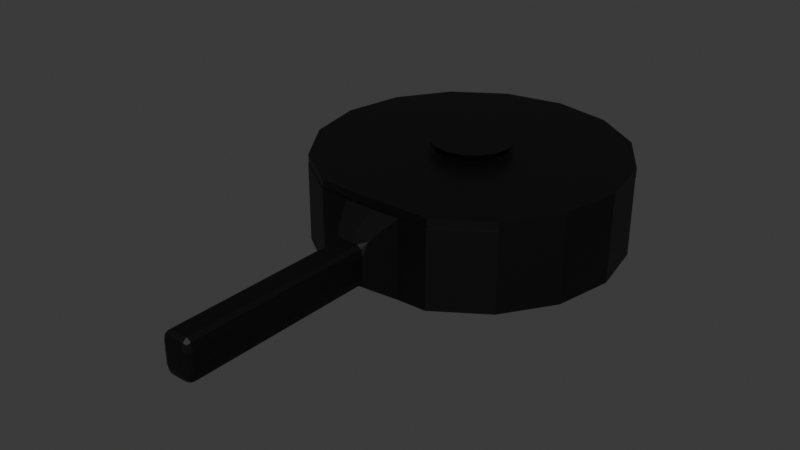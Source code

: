 # Source: Panela.blend  (saved by Blender 4.2.66; exported with 4.5.12 LTS)
import bpy
from mathutils import Matrix  # noqa: F401  (used for matrix-valued properties, if any)

bpy.ops.wm.read_factory_settings(use_empty=True)
scene = bpy.context.scene
scene.name = 'Scene'

# ---- collections
col_collection = bpy.data.collections.new('Collection'); scene.collection.children.link(col_collection)

# ---- materials (node trees are filled in below, after node groups)
mat_material = bpy.data.materials.new('Material')
mat_material.alpha_threshold = 0.0
mat_material.use_transparent_shadow = False
mat_material.roughness = 0.5
mat_material.line_color = (0.0, 0.0, 0.0, 1.0)

# ---- material node trees
mat_material.use_nodes = True; mat_material.node_tree.nodes.clear()
_N = mat_material.node_tree.nodes; _L = mat_material.node_tree.links
n0 = _N.new('ShaderNodeOutputMaterial'); n0.name = 'Material Output'; n0.location = (300, 300)
n1 = _N.new('ShaderNodeBsdfPrincipled'); n1.name = 'Principled BSDF'; n1.location = (10, 300)
n1.inputs[0].default_value = (0.0004392, 0.0004392, 0.0004392, 1.0)
n1.inputs[3].default_value = 1.45
_L.new(n1.outputs[0], n0.inputs[0])
n0.is_active_output = True

# ---- world
world_world = bpy.data.worlds.new('World'); scene.world = world_world
world_world.use_nodes = True; world_world.node_tree.nodes.clear()
_N = world_world.node_tree.nodes; _L = world_world.node_tree.links
n0 = _N.new('ShaderNodeOutputWorld'); n0.name = 'World Output'; n0.location = (300, 300)
n1 = _N.new('ShaderNodeBackground'); n1.name = 'Background'; n1.location = (10, 300)
n1.inputs[0].default_value = (0.05088, 0.05088, 0.05088, 1.0)
_L.new(n1.outputs[0], n0.inputs[0])
n0.is_active_output = True
world_world.color = (0.05088, 0.05088, 0.05088)
world_world.sun_shadow_jitter_overblur = 0.0

# ---- meshes
me_tampa = bpy.data.meshes.new('Tampa')
me_tampa.from_pydata([(-1.676e-10, 0.096, 0.0036), (-0.03674, 0.08869, 0.0036), (-0.06788, 0.06788, 0.0036), (-0.08869, 0.03674, 0.0036), (-0.096, 1.304e-10, 0.0036), (-0.08869, -0.03674, 0.0036), (-0.06788, -0.06788, 0.0036), (-0.03674, -0.08869, 0.0036), (-1.676e-10, -0.089, 0.0036), (0.03674, -0.08869, 0.0036), (0.06788, -0.06788, 0.0036), (0.08869, -0.03674, 0.0036), (0.096, 1.304e-10, 0.0036), (0.08869, 0.03674, 0.0036), (0.06788, 0.06788, 0.0036), (0.03674, 0.08869, 0.0036), (-1.676e-10, 0.096, 0.0096), (-0.03674, 0.08869, 0.0096), (-0.06788, 0.06788, 0.0096), (-0.08869, 0.03674, 0.0096), (-0.096, 1.304e-10, 0.0096), (-0.08869, -0.03674, 0.0096), (-0.06788, -0.06788, 0.0096), (-0.03674, -0.08869, 0.0096), (-1.676e-10, -0.089, 0.0096), (0.03674, -0.08869, 0.0096), (0.06788, -0.06788, 0.0096), (0.08869, -0.03674, 0.0096), (0.096, 1.304e-10, 0.0096), (0.08869, 0.03674, 0.0096), (0.06788, 0.06788, 0.0096), (0.03674, 0.08869, 0.0096), (-0.02939, 0.07095, 0.0066), (-2.515e-10, 0.0768, 0.0066), (-0.05431, 0.05431, 0.0066), (-0.07095, 0.02939, 0.0066), (-0.0768, 2.421e-10, 0.0066), (-0.07095, -0.02939, 0.0066), (-0.05431, -0.05431, 0.0066), (-0.02939, -0.07095, 0.0066), (-2.515e-10, -0.0768, 0.0066), (0.02939, -0.07095, 0.0066), (0.05431, -0.05431, 0.0066), (0.07095, -0.02939, 0.0066), (0.0768, 2.421e-10, 0.0066), (0.07095, 0.02939, 0.0066), (0.05431, 0.05431, 0.0066), (0.02939, 0.07095, 0.0066), (-0.007348, 0.01774, 0.0096), (-5.029e-10, 0.0192, 0.0096), (-0.01358, 0.01358, 0.0096), (-0.01774, 0.007348, 0.0096), (-0.0192, 5.774e-10, 0.0096), (-0.01774, -0.007348, 0.0096), (-0.01358, -0.01358, 0.0096), (-0.007348, -0.01774, 0.0096), (-5.029e-10, -0.0192, 0.0096), (0.007348, -0.01774, 0.0096), (0.01358, -0.01358, 0.0096), (0.01774, -0.007348, 0.0096), (0.0192, 5.774e-10, 0.0096), (0.01774, 0.007348, 0.0096), (0.01358, 0.01358, 0.0096), (0.007348, 0.01774, 0.0096), (-0.009552, 0.02306, 0.0156), (-8.445e-10, 0.02496, 0.0156), (-0.01765, 0.01765, 0.0156), (-0.02306, 0.009552, 0.0156), (-0.02496, 6.277e-10, 0.0156), (-0.02306, -0.009552, 0.0156), (-0.01765, -0.01765, 0.0156), (-0.009552, -0.02306, 0.0156), (-8.445e-10, -0.02496, 0.0156), (0.009552, -0.02306, 0.0156), (0.01765, -0.01765, 0.0156), (0.02306, -0.009552, 0.0156), (0.02496, 6.277e-10, 0.0156), (0.02306, 0.009552, 0.0156), (0.01765, 0.01765, 0.0156), (0.009552, 0.02306, 0.0156)], [], [(13, 12, 44, 45), (19, 20, 52, 51), (12, 13, 29, 28), (5, 6, 22, 21), (13, 14, 30, 29), (6, 7, 23, 22), (14, 15, 31, 30), (7, 8, 24, 23), (0, 1, 17, 16), (15, 0, 16, 31), (8, 9, 25, 24), (1, 2, 18, 17), (9, 10, 26, 25), (2, 3, 19, 18), (10, 11, 27, 26), (3, 4, 20, 19), (11, 12, 28, 27), (4, 5, 21, 20), (32, 33, 47, 46, 45, 44, 43, 42, 41, 40, 39, 38, 37, 36, 35, 34), (6, 5, 37, 38), (14, 13, 45, 46), (7, 6, 38, 39), (15, 14, 46, 47), (8, 7, 39, 40), (1, 0, 33, 32), (0, 15, 47, 33), (9, 8, 40, 41), (2, 1, 32, 34), (10, 9, 41, 42), (3, 2, 34, 35), (11, 10, 42, 43), (4, 3, 35, 36), (12, 11, 43, 44), (5, 4, 36, 37), (61, 62, 78, 77), (27, 28, 60, 59), (20, 21, 53, 52), (28, 29, 61, 60), (21, 22, 54, 53), (29, 30, 62, 61), (22, 23, 55, 54), (30, 31, 63, 62), (23, 24, 56, 55), (16, 17, 48, 49), (31, 16, 49, 63), (24, 25, 57, 56), (17, 18, 50, 48), (25, 26, 58, 57), (18, 19, 51, 50), (26, 27, 59, 58), (64, 66, 67, 68, 69, 70, 71, 72, 73, 74, 75, 76, 77, 78, 79, 65), (54, 55, 71, 70), (62, 63, 79, 78), (55, 56, 72, 71), (49, 48, 64, 65), (63, 49, 65, 79), (56, 57, 73, 72), (48, 50, 66, 64), (57, 58, 74, 73), (50, 51, 67, 66), (58, 59, 75, 74), (51, 52, 68, 67), (59, 60, 76, 75), (52, 53, 69, 68), (60, 61, 77, 76), (53, 54, 70, 69)])
_uv = me_tampa.uv_layers.new(name='UVMap')
_uv.uv.foreach_set('vector', [0.0, 0.0, 0.0, 0.0, 0.0, 0.0, 0.0, 0.0, 0.0, 0.0, 0.0, 0.0, 0.0, 0.0, 0.0, 0.0, 0.0, 0.0, 0.0, 0.0, 0.0, 0.0, 0.0, 0.0, 0.0, 0.0, 0.0, 0.0, 0.0, 0.0, 0.0, 0.0, 0.0, 0.0, 0.0, 0.0, 0.0, 0.0, 0.0, 0.0, 0.0, 0.0, 0.0, 0.0, 0.0, 0.0, 0.0, 0.0, 0.0, 0.0, 0.0, 0.0, 0.0, 0.0, 0.0, 0.0, 0.0, 0.0, 0.0, 0.0, 0.0, 0.0, 0.0, 0.0, 0.0, 0.0, 0.0, 0.0, 0.0, 0.0, 0.0, 0.0, 0.0, 0.0, 0.0, 0.0, 0.0, 0.0, 0.0, 0.0, 0.0, 0.0, 0.0, 0.0, 0.0, 0.0, 0.0, 0.0, 0.0, 0.0, 0.0, 0.0, 0.0, 0.0, 0.0, 0.0, 0.0, 0.0, 0.0, 0.0, 0.0, 0.0, 0.0, 0.0, 0.0, 0.0, 0.0, 0.0, 0.0, 0.0, 0.0, 0.0, 0.0, 0.0, 0.0, 0.0, 0.0, 0.0, 0.0, 0.0, 0.0, 0.0, 0.0, 0.0, 0.0, 0.0, 0.0, 0.0, 0.0, 0.0, 0.0, 0.0, 0.0, 0.0, 0.0, 0.0, 0.0, 0.0, 0.0, 0.0, 0.0, 0.0, 0.0, 0.0, 0.0, 0.0, 0.0, 0.0, 0.0, 0.0, 0.0, 0.0, 0.0, 0.0, 0.0, 0.0, 0.0, 0.0, 0.0, 0.0, 0.0, 0.0, 0.0, 0.0, 0.0, 0.0, 0.0, 0.0, 0.0, 0.0, 0.0, 0.0, 0.0, 0.0, 0.0, 0.0, 0.0, 0.0, 0.0, 0.0, 0.0, 0.0, 0.0, 0.0, 0.0, 0.0, 0.0, 0.0, 0.0, 0.0, 0.0, 0.0, 0.0, 0.0, 0.0, 0.0, 0.0, 0.0, 0.0, 0.0, 0.0, 0.0, 0.0, 0.0, 0.0, 0.0, 0.0, 0.0, 0.0, 0.0, 0.0, 0.0, 0.0, 0.0, 0.0, 0.0, 0.0, 0.0, 0.0, 0.0, 0.0, 0.0, 0.0, 0.0, 0.0, 0.0, 0.0, 0.0, 0.0, 0.0, 0.0, 0.0, 0.0, 0.0, 0.0, 0.0, 0.0, 0.0, 0.0, 0.0, 0.0, 0.0, 0.0, 0.0, 0.0, 0.0, 0.0, 0.0, 0.0, 0.0, 0.0, 0.0, 0.0, 0.0, 0.0, 0.0, 0.0, 0.0, 0.0, 0.0, 0.0, 0.0, 0.0, 0.0, 0.0, 0.0, 0.0, 0.0, 0.0, 0.0, 0.0, 0.0, 0.0, 0.0, 0.0, 0.0, 0.0, 0.0, 0.0, 0.0, 0.0, 0.0, 0.0, 0.0, 0.0, 0.0, 0.0, 0.0, 0.0, 0.0, 0.0, 0.0, 0.0, 0.0, 0.0, 0.0, 0.0, 0.0, 0.0, 0.0, 0.0, 0.0, 0.0, 0.0, 0.0, 0.0, 0.0, 0.0, 0.0, 0.0, 0.0, 0.0, 0.0, 0.0, 0.0, 0.0, 0.0, 0.0, 0.0, 0.0, 0.0, 0.0, 0.0, 0.0, 0.0, 0.0, 0.0, 0.0, 0.0, 0.0, 0.0, 0.0, 0.0, 0.0, 0.0, 0.0, 0.0, 0.0, 0.0, 0.0, 0.0, 0.0, 0.0, 0.0, 0.0, 0.0, 0.0, 0.0, 0.0, 0.0, 0.0, 0.0, 0.0, 0.0, 0.0, 0.0, 0.0, 0.0, 0.0, 0.0, 0.0, 0.0, 0.0, 0.0, 0.0, 0.0, 0.0, 0.0, 0.0, 0.0, 0.0, 0.0, 0.0, 0.0, 0.0, 0.0, 0.0, 0.0, 0.0, 0.0, 0.0, 0.0, 0.0, 0.0, 0.0, 0.0, 0.0, 0.0, 0.0, 0.0, 0.0, 0.0, 0.0, 0.0, 0.0, 0.0, 0.0, 0.0, 0.0, 0.0, 0.0, 0.0, 0.0, 0.0, 0.0, 0.0, 0.0, 0.0, 0.0, 0.0, 0.0, 0.0, 0.0, 0.0, 0.0, 0.0, 0.0, 0.0, 0.0, 0.0, 0.0, 0.0, 0.0, 0.0, 0.0, 0.0, 0.0, 0.0, 0.0, 0.0, 0.0, 0.0, 0.0, 0.0, 0.0, 0.0, 0.0, 0.0, 0.0, 0.0, 0.0, 0.0, 0.0, 0.0, 0.0, 0.0, 0.0, 0.0, 0.0, 0.0, 0.0, 0.0, 0.0, 0.0, 0.0, 0.0, 0.0, 0.0, 0.0, 0.0, 0.0, 0.0, 0.0, 0.0, 0.0, 0.0, 0.0, 0.0, 0.0, 0.0, 0.0, 0.0, 0.0, 0.0, 0.0, 0.0, 0.0, 0.0, 0.0, 0.0, 0.0, 0.0, 0.0, 0.0, 0.0, 0.0, 0.0, 0.0, 0.0, 0.0, 0.0, 0.0, 0.0, 0.0, 0.0, 0.0, 0.0, 0.0, 0.0, 0.0, 0.0, 0.0, 0.0, 0.0, 0.0, 0.0, 0.0, 0.0, 0.0, 0.0, 0.0, 0.0, 0.0, 0.0, 0.0, 0.0, 0.0, 0.0, 0.0, 0.0, 0.0, 0.0, 0.0, 0.0, 0.0, 0.0, 0.0, 0.0, 0.0, 0.0, 0.0, 0.0, 0.0, 0.0, 0.0, 0.0, 0.0, 0.0, 0.0, 0.0, 0.0, 0.0, 0.0, 0.0, 0.0, 0.0, 0.0, 0.0, 0.0, 0.0, 0.0, 0.0, 0.0, 0.0, 0.0, 0.0, 0.0, 0.0, 0.0, 0.0, 0.0, 0.0, 0.0, 0.0, 0.0, 0.0, 0.0, 0.0, 0.0, 0.0, 0.0, 0.0, 0.0, 0.0, 0.0, 0.0])
me_tampa.materials.append(mat_material)
me_tampa.update()
me_frigideira = bpy.data.meshes.new('Frigideira')
me_frigideira.from_pydata([(1.531e-11, 0.09293, 0.0), (-0.03674, 0.08562, 0.0), (-0.06788, 0.06481, 0.0), (-0.08869, 0.03367, 0.0), (-0.096, -0.003071, 0.0), (-0.08869, -0.03981, 0.0), (-0.06788, -0.07095, 0.0), (-0.03674, -0.09176, 0.0), (1.531e-11, -0.09307, 0.0), (0.03674, -0.09176, 0.0), (0.06788, -0.07095, 0.0), (0.08869, -0.03981, 0.0), (0.096, -0.003071, 0.0), (0.08869, 0.03367, 0.0), (0.06788, 0.06481, 0.0), (0.03674, 0.08562, 0.0), (1.531e-11, 0.09293, 0.05), (-0.03674, 0.08562, 0.05), (-0.06788, 0.06481, 0.05), (-0.08869, 0.03367, 0.05), (-0.096, -0.003071, 0.05), (-0.08869, -0.03981, 0.05), (-0.06788, -0.07095, 0.05), (-0.03674, -0.09176, 0.05), (1.531e-11, -0.09307, 0.05), (0.03674, -0.09176, 0.05), (0.06788, -0.07095, 0.05), (0.08869, -0.03981, 0.05), (0.096, -0.003071, 0.05), (0.08869, 0.03367, 0.05), (0.06788, 0.06481, 0.05), (0.03674, 0.08562, 0.05), (-5.645e-12, 0.08813, 0.05), (-0.0349, 0.08119, 0.05), (-0.06449, 0.06142, 0.05), (-0.08426, 0.03183, 0.05), (-0.0912, -0.003071, 0.05), (-0.08426, -0.03797, 0.05), (-0.06449, -0.06756, 0.05), (-0.0349, -0.08733, 0.05), (-5.645e-12, -0.08827, 0.05), (0.0349, -0.08733, 0.05), (0.06449, -0.06756, 0.05), (0.08426, -0.03797, 0.05), (0.0912, -0.003071, 0.05), (0.08426, 0.03183, 0.05), (0.06449, 0.06142, 0.05), (0.0349, 0.08119, 0.05), (1.055e-10, 0.08813, 0.005), (-0.0349, 0.08119, 0.005), (-0.06449, 0.06142, 0.005), (-0.08426, 0.03183, 0.005), (-0.0912, -0.003071, 0.005), (-0.08426, -0.03797, 0.005), (-0.06449, -0.06756, 0.005), (-0.0349, -0.08733, 0.005), (1.055e-10, -0.08827, 0.005), (0.0349, -0.08733, 0.005), (0.06449, -0.06756, 0.005), (0.08426, -0.03797, 0.005), (0.0912, -0.003071, 0.005), (0.08426, 0.03183, 0.005), (0.06449, 0.06142, 0.005), (0.0349, 0.08119, 0.005), (-0.01837, -0.09242, 0.0), (0.01837, -0.09242, 0.0), (-0.01837, -0.09242, 0.05), (0.01837, -0.09242, 0.05), (-0.03674, -0.09176, 0.025), (0.03674, -0.09176, 0.025), (0.01837, -0.09242, 0.025), (-0.01837, -0.09242, 0.025), (1.055e-10, -7.121e-05, 0.005), (-0.01745, -0.0878, 0.05), (0.01745, -0.0878, 0.05), (-0.01745, -0.0878, 0.005), (0.01745, -0.0878, 0.005), (-0.0349, -0.08733, 0.0275), (4.99e-11, -0.08827, 0.0275), (0.0349, -0.08733, 0.0275), (0.01745, -0.0878, 0.0275), (-0.01745, -0.0878, 0.0275), (1.055e-10, -0.05827, 0.005), (1.531e-11, -7.121e-05, 0.0), (1.531e-11, -0.04657, 0.0), (1.531e-11, -0.1109, 0.0125), (1.531e-11, -0.1109, 0.0375), (0.009184, -0.1105, 0.025), (-0.009184, -0.1105, 0.025), (1.531e-11, -0.2309, 0.025), (0.009184, -0.2269, 0.0185), (0.005587, -0.2307, 0.0185), (0.005584, -0.2271, 0.0125), (0.008131, -0.2295, 0.0185), (0.007663, -0.2291, 0.01504), (0.005586, -0.2296, 0.01426), (0.00813, -0.227, 0.01426), (0.009184, -0.1105, 0.0185), (0.005584, -0.1107, 0.0125), (0.01071, -0.1075, 0.01042), (0.00813, -0.1106, 0.01426), (-0.005584, -0.1107, 0.0125), (-0.009184, -0.1105, 0.0185), (-0.01071, -0.1075, 0.01042), (-0.00813, -0.1106, 0.01426), (0.005584, -0.1107, 0.0375), (0.009184, -0.1105, 0.0315), (0.01071, -0.1075, 0.03958), (0.00813, -0.1106, 0.03574), (-0.009184, -0.1105, 0.0315), (-0.005584, -0.1107, 0.0375), (-0.01071, -0.1075, 0.03958), (-0.00813, -0.1106, 0.03574), (1.531e-11, -0.2309, 0.0185), (1.531e-11, -0.2273, 0.0125), (1.531e-11, -0.2298, 0.01426), (1.531e-11, -0.2273, 0.0375), (1.531e-11, -0.2309, 0.0315), (1.531e-11, -0.2298, 0.03574), (-0.005584, -0.2271, 0.0125), (-0.005587, -0.2307, 0.0185), (-0.009184, -0.2269, 0.0185), (-0.005586, -0.2296, 0.01426), (-0.007663, -0.2291, 0.01504), (-0.008131, -0.2295, 0.0185), (-0.00813, -0.227, 0.01426), (0.005587, -0.2307, 0.025), (0.009184, -0.2269, 0.025), (0.008131, -0.2295, 0.025), (0.009184, -0.2269, 0.0315), (0.005584, -0.2271, 0.0375), (0.005587, -0.2307, 0.0315), (0.00813, -0.227, 0.03574), (0.007663, -0.2291, 0.03496), (0.005586, -0.2296, 0.03574), (0.008131, -0.2295, 0.0315), (-0.009184, -0.2269, 0.025), (-0.005587, -0.2307, 0.025), (-0.008131, -0.2295, 0.025), (-0.005584, -0.2271, 0.0375), (-0.009184, -0.2269, 0.0315), (-0.005587, -0.2307, 0.0315), (-0.00813, -0.227, 0.03574), (-0.007663, -0.2291, 0.03496), (-0.008131, -0.2295, 0.0315), (-0.005586, -0.2296, 0.03574)], [], [(64, 65, 8), (21, 22, 38, 37), (6, 7, 68, 23, 22), (14, 15, 31, 30), (120, 113, 89, 137), (0, 1, 17, 16), (15, 0, 16, 31), (70, 69, 25, 67), (1, 2, 18, 17), (9, 10, 26, 25, 69), (2, 3, 19, 18), (10, 11, 27, 26), (3, 4, 20, 19), (11, 12, 28, 27), (4, 5, 21, 20), (12, 13, 29, 28), (5, 6, 22, 21), (13, 14, 30, 29), (42, 43, 59, 58), (29, 30, 46, 45), (22, 23, 39, 38), (30, 31, 47, 46), (40, 24, 67, 74), (16, 17, 33, 32), (31, 16, 32, 47), (74, 67, 25, 41), (17, 18, 34, 33), (25, 26, 42, 41), (18, 19, 35, 34), (26, 27, 43, 42), (19, 20, 36, 35), (27, 28, 44, 43), (20, 21, 37, 36), (28, 29, 45, 44), (55, 75, 56, 82), (35, 36, 52, 51), (43, 44, 60, 59), (36, 37, 53, 52), (44, 45, 61, 60), (37, 38, 54, 53), (45, 46, 62, 61), (38, 39, 77, 55, 54), (46, 47, 63, 62), (81, 78, 56, 75), (32, 33, 49, 48), (47, 32, 48, 63), (80, 79, 57, 76), (33, 34, 50, 49), (41, 42, 58, 57, 79), (34, 35, 51, 50), (66, 71, 88, 109, 111), (64, 8, 85, 101, 103), (65, 9, 69, 70), (68, 71, 66, 23), (7, 64, 71, 68), (88, 102, 121, 136), (58, 59, 60, 72), (62, 63, 48, 72), (60, 61, 62, 72), (48, 49, 50, 72), (50, 51, 52, 72), (82, 56, 76, 57), (52, 53, 54, 72), (78, 80, 76, 56), (40, 74, 80, 78), (74, 41, 79, 80), (77, 81, 75, 55), (39, 73, 81, 77), (73, 40, 78, 81), (55, 82, 72, 54), (57, 58, 72, 82), (66, 24, 40, 73), (39, 23, 66, 73), (8, 64, 7, 84), (9, 65, 8, 84), (9, 84, 83, 10), (7, 6, 83, 84), (10, 83, 12, 11), (14, 83, 0, 15), (12, 83, 14, 13), (0, 83, 2, 1), (2, 83, 4, 3), (4, 83, 6, 5), (87, 106, 129, 127), (67, 24, 86, 105, 107), (8, 65, 99, 98, 85), (24, 66, 111, 110, 86), (101, 85, 114, 119), (65, 70, 87, 97, 99), (105, 86, 116, 130), (86, 110, 139, 116), (137, 89, 117, 141), (97, 87, 127, 90), (89, 126, 131, 117), (70, 67, 107, 106, 87), (71, 64, 103, 102, 88), (109, 88, 136, 140), (113, 91, 126, 89), (90, 93, 94, 96), (91, 95, 94, 93), (92, 96, 94, 95), (97, 100, 99), (100, 98, 99), (101, 104, 103), (104, 102, 103), (105, 108, 107), (108, 106, 107), (109, 112, 111), (112, 110, 111), (119, 122, 123, 125), (120, 124, 123, 122), (121, 125, 123, 124), (129, 132, 133, 135), (130, 134, 133, 132), (131, 135, 133, 134), (139, 142, 143, 145), (140, 144, 143, 142), (141, 145, 143, 144), (92, 98, 100, 96), (96, 100, 97, 90), (139, 110, 112, 142), (142, 112, 109, 140), (91, 113, 115, 95), (95, 115, 114, 92), (113, 120, 122, 115), (115, 122, 119, 114), (127, 129, 135, 128), (128, 135, 131, 126), (90, 127, 128, 93), (93, 128, 126, 91), (137, 141, 144, 138), (138, 144, 140, 136), (120, 137, 138, 124), (124, 138, 136, 121), (130, 116, 118, 134), (134, 118, 117, 131), (116, 139, 145, 118), (118, 145, 141, 117), (129, 106, 108, 132), (132, 108, 105, 130), (101, 119, 125, 104), (104, 125, 121, 102), (85, 98, 92, 114)])
_uv = me_frigideira.uv_layers.new(name='UVMap')
_uv.uv.foreach_set('vector', [0.0, 0.0, 0.0, 0.0, 0.0, 0.0, 0.0, 0.0, 0.0, 0.0, 0.0, 0.0, 0.0, 0.0, 0.0, 0.0, 0.0, 0.0, 0.0, 0.0, 0.0, 0.0, 0.0, 0.0, 0.0, 0.0, 0.0, 0.0, 0.0, 0.0, 0.0, 0.0, 0.0, 0.0, 0.0, 0.0, 0.0, 0.0, 0.0, 0.0, 0.0, 0.0, 0.0, 0.0, 0.0, 0.0, 0.0, 0.0, 0.0, 0.0, 0.0, 0.0, 0.0, 0.0, 0.0, 0.0, 0.0, 0.0, 0.0, 0.0, 0.0, 0.0, 0.0, 0.0, 0.0, 0.0, 0.0, 0.0, 0.0, 0.0, 0.0, 0.0, 0.0, 0.0, 0.0, 0.0, 0.0, 0.0, 0.0, 0.0, 0.0, 0.0, 0.0, 0.0, 0.0, 0.0, 0.0, 0.0, 0.0, 0.0, 0.0, 0.0, 0.0, 0.0, 0.0, 0.0, 0.0, 0.0, 0.0, 0.0, 0.0, 0.0, 0.0, 0.0, 0.0, 0.0, 0.0, 0.0, 0.0, 0.0, 0.0, 0.0, 0.0, 0.0, 0.0, 0.0, 0.0, 0.0, 0.0, 0.0, 0.0, 0.0, 0.0, 0.0, 0.0, 0.0, 0.0, 0.0, 0.0, 0.0, 0.0, 0.0, 0.0, 0.0, 0.0, 0.0, 0.0, 0.0, 0.0, 0.0, 0.0, 0.0, 0.0, 0.0, 0.0, 0.0, 0.0, 0.0, 0.0, 0.0, 0.0, 0.0, 0.0, 0.0, 0.0, 0.0, 0.0, 0.0, 0.0, 0.0, 0.0, 0.0, 0.0, 0.0, 0.0, 0.0, 0.0, 0.0, 0.0, 0.0, 0.0, 0.0, 0.0, 0.0, 0.0, 0.0, 0.0, 0.0, 0.0, 0.0, 0.0, 0.0, 0.0, 0.0, 0.0, 0.0, 0.0, 0.0, 0.0, 0.0, 0.0, 0.0, 0.0, 0.0, 0.0, 0.0, 0.0, 0.0, 0.0, 0.0, 0.0, 0.0, 0.0, 0.0, 0.0, 0.0, 0.0, 0.0, 0.0, 0.0, 0.0, 0.0, 0.0, 0.0, 0.0, 0.0, 0.0, 0.0, 0.0, 0.0, 0.0, 0.0, 0.0, 0.0, 0.0, 0.0, 0.0, 0.0, 0.0, 0.0, 0.0, 0.0, 0.0, 0.0, 0.0, 0.0, 0.0, 0.0, 0.0, 0.0, 0.0, 0.0, 0.0, 0.0, 0.0, 0.0, 0.0, 0.0, 0.0, 0.0, 0.0, 0.0, 0.0, 0.0, 0.0, 0.0, 0.0, 0.0, 0.0, 0.0, 0.0, 0.0, 0.0, 0.0, 0.0, 0.0, 0.0, 0.0, 0.0, 0.0, 0.0, 0.0, 0.0, 0.0, 0.0, 0.0, 0.0, 0.0, 0.0, 0.0, 0.0, 0.0, 0.0, 0.0, 0.0, 0.0, 0.0, 0.0, 0.0, 0.0, 0.0, 0.0, 0.0, 0.0, 0.0, 0.0, 0.0, 0.0, 0.0, 0.0, 0.0, 0.0, 0.0, 0.0, 0.0, 0.0, 0.0, 0.0, 0.0, 0.0, 0.0, 0.0, 0.0, 0.0, 0.0, 0.0, 0.0, 0.0, 0.0, 0.0, 0.0, 0.0, 0.0, 0.0, 0.0, 0.0, 0.0, 0.0, 0.0, 0.0, 0.0, 0.0, 0.0, 0.0, 0.0, 0.0, 0.0, 0.0, 0.0, 0.0, 0.0, 0.0, 0.0, 0.0, 0.0, 0.0, 0.0, 0.0, 0.0, 0.0, 0.0, 0.0, 0.0, 0.0, 0.0, 0.0, 0.0, 0.0, 0.0, 0.0, 0.0, 0.0, 0.0, 0.0, 0.0, 0.0, 0.0, 0.0, 0.0, 0.0, 0.0, 0.0, 0.0, 0.0, 0.0, 0.0, 0.0, 0.0, 0.0, 0.0, 0.0, 0.0, 0.0, 0.0, 0.0, 0.0, 0.0, 0.0, 0.0, 0.0, 0.0, 0.0, 0.0, 0.0, 0.0, 0.0, 0.0, 0.0, 0.0, 0.0, 0.0, 0.0, 0.0, 0.0, 0.0, 0.0, 0.0, 0.0, 0.0, 0.0, 0.0, 0.0, 0.0, 0.0, 0.0, 0.0, 0.0, 0.0, 0.0, 0.0, 0.0, 0.0, 0.0, 0.0, 0.0, 0.0, 0.0, 0.0, 0.0, 0.0, 0.0, 0.0, 0.0, 0.0, 0.0, 0.0, 0.0, 0.0, 0.0, 0.0, 0.0, 0.0, 0.0, 0.0, 0.0, 0.0, 0.0, 0.0, 0.0, 0.0, 0.0, 0.0, 0.0, 0.0, 0.0, 0.0, 0.0, 0.0, 0.0, 0.0, 0.0, 0.0, 0.0, 0.0, 0.0, 0.0, 0.0, 0.0, 0.0, 0.0, 0.0, 0.0, 0.0, 0.0, 0.0, 0.0, 0.0, 0.0, 0.0, 0.0, 0.0, 0.0, 0.0, 0.0, 0.0, 0.0, 0.0, 0.0, 0.0, 0.0, 0.0, 0.0, 0.0, 0.0, 0.0, 0.0, 0.0, 0.0, 0.0, 0.0, 0.0, 0.0, 0.0, 0.0, 0.0, 0.0, 0.0, 0.0, 0.0, 0.0, 0.0, 0.0, 0.0, 0.0, 0.0, 0.0, 0.0, 0.0, 0.0, 0.0, 0.0, 0.0, 0.0, 0.0, 0.0, 0.0, 0.0, 0.0, 0.0, 0.0, 0.0, 0.0, 0.0, 0.0, 0.0, 0.0, 0.0, 0.0, 0.0, 0.0, 0.0, 0.0, 0.0, 0.0, 0.0, 0.0, 0.0, 0.0, 0.0, 0.0, 0.0, 0.0, 0.0, 0.0, 0.0, 0.0, 0.0, 0.0, 0.0, 0.0, 0.0, 0.0, 0.0, 0.0, 0.0, 0.0, 0.0, 0.0, 0.0, 0.0, 0.0, 0.0, 0.0, 0.0, 0.0, 0.0, 0.0, 0.0, 0.0, 0.0, 0.0, 0.0, 0.0, 0.0, 0.0, 0.0, 0.0, 0.0, 0.0, 0.0, 0.0, 0.0, 0.0, 0.0, 0.0, 0.0, 0.0, 0.0, 0.0, 0.0, 0.0, 0.0, 0.0, 0.0, 0.0, 0.0, 0.0, 0.0, 0.0, 0.0, 0.0, 0.0, 0.0, 0.0, 0.0, 0.0, 0.0, 0.0, 0.0, 0.0, 0.0, 0.0, 0.0, 0.0, 0.0, 0.0, 0.0, 0.0, 0.0, 0.0, 0.0, 0.0, 0.0, 0.0, 0.0, 0.0, 0.0, 0.0, 0.0, 0.0, 0.0, 0.0, 0.0, 0.0, 0.0, 0.0, 0.0, 0.0, 0.0, 0.0, 0.0, 0.0, 0.0, 0.0, 0.0, 0.0, 0.0, 0.0, 0.0, 0.0, 0.0, 0.0, 0.0, 0.0, 0.0, 0.0, 0.0, 0.0, 0.0, 0.0, 0.0, 0.0, 0.0, 0.0, 0.0, 0.0, 0.0, 0.0, 0.0, 0.0, 0.0, 0.0, 0.0, 0.0, 0.0, 0.0, 0.0, 0.0, 0.0, 0.0, 0.0, 0.0, 0.0, 0.0, 0.0, 0.0, 0.0, 0.0, 0.0, 0.0, 0.0, 0.0, 0.0, 0.0, 0.0, 0.0, 0.0, 0.0, 0.0, 0.0, 0.0, 0.0, 0.0, 0.0, 0.0, 0.0, 0.0, 0.0, 0.0, 0.0, 0.0, 0.0, 0.0, 0.0, 0.0, 0.0, 0.0, 0.0, 0.0, 0.0, 0.0, 0.0, 0.0, 0.0, 0.0, 0.0, 0.0, 0.0, 0.0, 0.0, 0.0, 0.0, 0.0, 0.0, 0.0, 0.0, 0.0, 0.0, 0.0, 0.0, 0.0, 0.0, 0.0, 0.0, 0.0, 0.0, 0.0, 0.0, 0.0, 0.0, 0.0, 0.0, 0.0, 0.0, 0.0, 0.0, 0.0, 0.0, 0.0, 0.0, 0.0, 0.0, 0.0, 0.0, 0.0, 0.0, 0.0, 0.0, 0.0, 0.0, 0.0, 0.0, 0.0, 0.0, 0.0, 0.0, 0.0, 0.0, 0.0, 0.0, 0.0, 0.0, 0.0, 0.0, 0.0, 0.0, 0.0, 0.0, 0.0, 0.0, 0.0, 0.0, 0.0, 0.0, 0.0, 0.0, 0.0, 0.0, 0.0, 0.0, 0.0, 0.0, 0.0, 0.0, 0.0, 0.0, 0.0, 0.0, 0.0, 0.0, 0.0, 0.0, 0.0, 0.0, 0.0, 0.0, 0.0, 0.0, 0.0, 0.0, 0.0, 0.0, 0.0, 0.0, 0.0, 0.0, 0.0, 0.0, 0.0, 0.0, 0.0, 0.0, 0.0, 0.0, 0.0, 0.0, 0.0, 0.0, 0.0, 0.0, 0.0, 0.0, 0.0, 0.0, 0.0, 0.0, 0.0, 0.0, 0.0, 0.0, 0.0, 0.0, 0.0, 0.0, 0.0, 0.0, 0.0, 0.0, 0.0, 0.0, 0.0, 0.0, 0.0, 0.0, 0.0, 0.0, 0.0, 0.0, 0.0, 0.0, 0.0, 0.0, 0.0, 0.0, 0.0, 0.0, 0.0, 0.0, 0.0, 0.0, 0.0, 0.0, 0.0, 0.0, 0.0, 0.0, 0.0, 0.0, 0.0, 0.0, 0.0, 0.0, 0.0, 0.0, 0.0, 0.0, 0.0, 0.0, 0.0, 0.0, 0.0, 0.0, 0.0, 0.0, 0.0, 0.0, 0.0, 0.0, 0.0, 0.0, 0.0, 0.0, 0.0, 0.0, 0.0, 0.0, 0.0, 0.0, 0.0, 0.0, 0.0, 0.0, 0.0, 0.0, 0.0, 0.0, 0.0, 0.0, 0.0, 0.0, 0.0, 0.0, 0.0, 0.0, 0.0, 0.0, 0.0, 0.0, 0.0, 0.0, 0.0, 0.0, 0.0, 0.0, 0.0, 0.0, 0.0, 0.0, 0.0, 0.0, 0.0, 0.0, 0.0, 0.0, 0.0, 0.0, 0.0, 0.0, 0.0, 0.0, 0.0, 0.0, 0.0, 0.0, 0.0, 0.0, 0.0, 0.0, 0.0, 0.0, 0.0, 0.0, 0.0, 0.0, 0.0, 0.0, 0.0, 0.0, 0.0, 0.0, 0.0, 0.0, 0.0, 0.0, 0.0, 0.0, 0.0, 0.0, 0.0, 0.0, 0.0, 0.0, 0.0, 0.0, 0.0, 0.0, 0.0, 0.0, 0.0, 0.0, 0.0, 0.0, 0.0, 0.0, 0.0, 0.0, 0.0, 0.0, 0.0, 0.0, 0.0, 0.0, 0.0, 0.0, 0.0, 0.0, 0.0, 0.0, 0.0, 0.0, 0.0, 0.0, 0.0, 0.0, 0.0, 0.0, 0.0, 0.0, 0.0, 0.0, 0.0, 0.0, 0.0, 0.0, 0.0, 0.0, 0.0, 0.0, 0.0, 0.0, 0.0, 0.0, 0.0, 0.0, 0.0, 0.0, 0.0, 0.0, 0.0, 0.0, 0.0, 0.0, 0.0, 0.0, 0.0, 0.0, 0.0, 0.0, 0.0, 0.0, 0.0, 0.0, 0.0, 0.0, 0.0, 0.0, 0.0, 0.0, 0.0, 0.0, 0.0, 0.0, 0.0, 0.0, 0.0, 0.0, 0.0, 0.0, 0.0, 0.0, 0.0, 0.0, 0.0, 0.0, 0.0, 0.0, 0.0, 0.0, 0.0, 0.0, 0.0, 0.0, 0.0, 0.0, 0.0, 0.0, 0.0, 0.0, 0.0, 0.0, 0.0, 0.0, 0.0, 0.0, 0.0, 0.0, 0.0, 0.0, 0.0, 0.0, 0.0, 0.0, 0.0, 0.0, 0.0, 0.0, 0.0, 0.0, 0.0, 0.0, 0.0, 0.0, 0.0, 0.0, 0.0, 0.0, 0.0, 0.0, 0.0, 0.0, 0.0, 0.0, 0.0, 0.0, 0.0, 0.0, 0.0, 0.0, 0.0, 0.0])
me_frigideira.materials.append(mat_material)
me_frigideira.update()
me_oleo = bpy.data.meshes.new('Oleo')
me_oleo.from_pydata([(4.288e-11, 0.08979, 0.0), (-0.03437, 0.08295, 0.0), (-0.06351, 0.06348, 0.0), (-0.08299, 0.03434, 0.0), (-0.08982, -3.837e-05, 0.0), (-0.08299, -0.03441, 0.0), (-0.06351, -0.06355, 0.0), (-0.03437, -0.08302, 0.0), (4.288e-11, -0.08425, 0.0), (0.03437, -0.08302, 0.0), (0.06351, -0.06355, 0.0), (0.08299, -0.03441, 0.0), (0.08982, -3.837e-05, 0.0), (0.08299, 0.03434, 0.0), (0.06351, 0.06348, 0.0), (0.03437, 0.08295, 0.0), (4.288e-11, 0.002769, 0.0), (-0.01932, -0.01741, 0.0), (-0.02793, 0.001896, 0.0), (-0.0202, 0.02207, 0.0), (4.288e-11, 0.03071, 0.0), (0.0202, 0.02207, 0.0), (0.02793, 0.001896, 0.0), (0.01932, -0.01741, 0.0), (4.288e-11, -0.02517, 0.0), (4.288e-11, 0.08979, 0.01), (-0.03437, 0.08295, 0.01), (-0.06351, 0.06348, 0.01), (-0.08299, 0.03434, 0.01), (-0.08982, -3.837e-05, 0.01), (-0.08299, -0.03441, 0.01), (-0.06351, -0.06355, 0.01), (-0.03437, -0.08302, 0.01), (4.288e-11, -0.08425, 0.01), (0.03437, -0.08302, 0.01), (0.06351, -0.06355, 0.01), (0.08299, -0.03441, 0.01), (0.08982, -3.837e-05, 0.01), (0.08299, 0.03434, 0.01), (0.06351, 0.06348, 0.01), (0.03437, 0.08295, 0.01), (4.288e-11, 0.002769, 0.01), (-0.01932, -0.01741, 0.01), (-0.02793, 0.001896, 0.01), (-0.0202, 0.02207, 0.01), (4.288e-11, 0.03071, 0.01), (0.0202, 0.02207, 0.01), (0.02793, 0.001896, 0.01), (0.01932, -0.01741, 0.01), (4.288e-11, -0.02517, 0.01)], [], [(10, 11, 12, 22, 23), (12, 13, 14, 21, 22), (8, 9, 10, 23, 24), (4, 5, 6, 17, 18), (14, 15, 0, 20, 21), (2, 3, 4, 18, 19), (22, 21, 20, 16), (0, 1, 2, 19, 20), (16, 24, 23, 22), (7, 8, 24, 17, 6), (18, 17, 24, 16), (16, 20, 19, 18), (35, 48, 47, 37, 36), (37, 47, 46, 39, 38), (33, 49, 48, 35, 34), (29, 43, 42, 31, 30), (39, 46, 45, 25, 40), (27, 44, 43, 29, 28), (47, 41, 45, 46), (25, 45, 44, 27, 26), (41, 47, 48, 49), (32, 31, 42, 49, 33), (43, 41, 49, 42), (41, 43, 44, 45), (2, 1, 26, 27), (10, 9, 34, 35), (3, 2, 27, 28), (11, 10, 35, 36), (4, 3, 28, 29), (12, 11, 36, 37), (5, 4, 29, 30), (13, 12, 37, 38), (6, 5, 30, 31), (14, 13, 38, 39), (7, 6, 31, 32), (15, 14, 39, 40), (8, 7, 32, 33), (1, 0, 25, 26), (0, 15, 40, 25), (9, 8, 33, 34)])
_uv = me_oleo.uv_layers.new(name='UVMap')
_uv.uv.foreach_set('vector', [0.0, 0.0, 0.0, 0.0, 0.0, 0.0, 0.0, 0.0, 0.0, 0.0, 0.0, 0.0, 0.0, 0.0, 0.0, 0.0, 0.0, 0.0, 0.0, 0.0, 0.0, 0.0, 0.0, 0.0, 0.0, 0.0, 0.0, 0.0, 0.0, 0.0, 0.0, 0.0, 0.0, 0.0, 0.0, 0.0, 0.0, 0.0, 0.0, 0.0, 0.0, 0.0, 0.0, 0.0, 0.0, 0.0, 0.0, 0.0, 0.0, 0.0, 0.0, 0.0, 0.0, 0.0, 0.0, 0.0, 0.0, 0.0, 0.0, 0.0, 0.0, 0.0, 0.0, 0.0, 0.0, 0.0, 0.0, 0.0, 0.0, 0.0, 0.0, 0.0, 0.0, 0.0, 0.0, 0.0, 0.0, 0.0, 0.0, 0.0, 0.0, 0.0, 0.0, 0.0, 0.0, 0.0, 0.0, 0.0, 0.0, 0.0, 0.0, 0.0, 0.0, 0.0, 0.0, 0.0, 0.0, 0.0, 0.0, 0.0, 0.0, 0.0, 0.0, 0.0, 0.0, 0.0, 0.0, 0.0, 0.0, 0.0, 0.0, 0.0, 0.0, 0.0, 0.0, 0.0, 0.0, 0.0, 0.0, 0.0, 0.0, 0.0, 0.0, 0.0, 0.0, 0.0, 0.0, 0.0, 0.0, 0.0, 0.0, 0.0, 0.0, 0.0, 0.0, 0.0, 0.0, 0.0, 0.0, 0.0, 0.0, 0.0, 0.0, 0.0, 0.0, 0.0, 0.0, 0.0, 0.0, 0.0, 0.0, 0.0, 0.0, 0.0, 0.0, 0.0, 0.0, 0.0, 0.0, 0.0, 0.0, 0.0, 0.0, 0.0, 0.0, 0.0, 0.0, 0.0, 0.0, 0.0, 0.0, 0.0, 0.0, 0.0, 0.0, 0.0, 0.0, 0.0, 0.0, 0.0, 0.0, 0.0, 0.0, 0.0, 0.0, 0.0, 0.0, 0.0, 0.0, 0.0, 0.0, 0.0, 0.0, 0.0, 0.0, 0.0, 0.0, 0.0, 0.0, 0.0, 0.0, 0.0, 0.0, 0.0, 0.0, 0.0, 0.0, 0.0, 0.0, 0.0, 0.0, 0.0, 0.0, 0.0, 0.0, 0.0, 0.0, 0.0, 0.0, 0.0, 0.0, 0.0, 0.0, 0.0, 0.0, 0.0, 0.0, 0.0, 0.0, 0.0, 0.0, 0.0, 0.0, 0.0, 0.0, 0.0, 0.0, 0.0, 0.0, 0.0, 0.0, 0.0, 0.0, 0.0, 0.0, 0.0, 0.0, 0.0, 0.0, 0.0, 0.0, 0.0, 0.0, 0.0, 0.0, 0.0, 0.0, 0.0, 0.0, 0.0, 0.0, 0.0, 0.0, 0.0, 0.0, 0.0, 0.0, 0.0, 0.0, 0.0, 0.0, 0.0, 0.0, 0.0, 0.0, 0.0, 0.0, 0.0, 0.0, 0.0, 0.0, 0.0, 0.0, 0.0, 0.0, 0.0, 0.0, 0.0, 0.0, 0.0, 0.0, 0.0, 0.0, 0.0, 0.0, 0.0, 0.0, 0.0, 0.0, 0.0, 0.0, 0.0, 0.0, 0.0, 0.0, 0.0, 0.0, 0.0, 0.0, 0.0, 0.0, 0.0, 0.0, 0.0, 0.0, 0.0, 0.0, 0.0, 0.0, 0.0, 0.0, 0.0, 0.0, 0.0, 0.0, 0.0, 0.0, 0.0, 0.0, 0.0, 0.0, 0.0, 0.0, 0.0, 0.0, 0.0, 0.0, 0.0, 0.0, 0.0, 0.0, 0.0, 0.0, 0.0, 0.0, 0.0, 0.0, 0.0, 0.0, 0.0, 0.0, 0.0])
me_oleo.update()

# ---- objects
ob_tampa = bpy.data.objects.new('Tampa', me_tampa)
ob_frigideira = bpy.data.objects.new('Frigideira', me_frigideira)
ob_oleo = bpy.data.objects.new('Oleo', me_oleo)

# ---- transforms, parenting, visibility, modifiers, constraints
ob_tampa.location = (0.0, -0.002632, 0.04596)
ob_frigideira.location = (0.0, 0.0, 0.0)
ob_oleo.location = (0.0, 0.0, 0.01)

# ---- collection membership
col_collection.objects.link(ob_tampa)
col_collection.objects.link(ob_frigideira)
col_collection.objects.link(ob_oleo)

# ---- scene / render settings (as saved in the file)
scene.frame_start = 1; scene.frame_end = 250; scene.frame_set(6)
scene.render.engine = 'BLENDER_EEVEE_NEXT'
bpy.context.view_layer.update()

# ---- added for rendering (the .blend has no active camera and no usable light): camera, sun
cam_auto = bpy.data.cameras.new('AutoCamera')
cam_auto.lens = 50.0
cam_auto.sensor_width = 36.0
cam_auto.clip_end = 1000.0
ob_auto_camera = bpy.data.objects.new('AutoCamera', cam_auto)
scene.collection.objects.link(ob_auto_camera)
ob_auto_camera.location = (0.353254, -0.492647, 0.313385)
ob_auto_camera.rotation_euler = (1.09748, -7.21219e-08, 0.694738)
scene.camera = ob_auto_camera
light_auto_sun = bpy.data.lights.new('AutoSun', 'SUN')
light_auto_sun.energy = 3.0
light_auto_sun.angle = 0.0523599
ob_auto_sun = bpy.data.objects.new('AutoSun', light_auto_sun)
scene.collection.objects.link(ob_auto_sun)
ob_auto_sun.rotation_euler = (0.872665, 0.174533, 0.523599)
bpy.context.view_layer.update()
